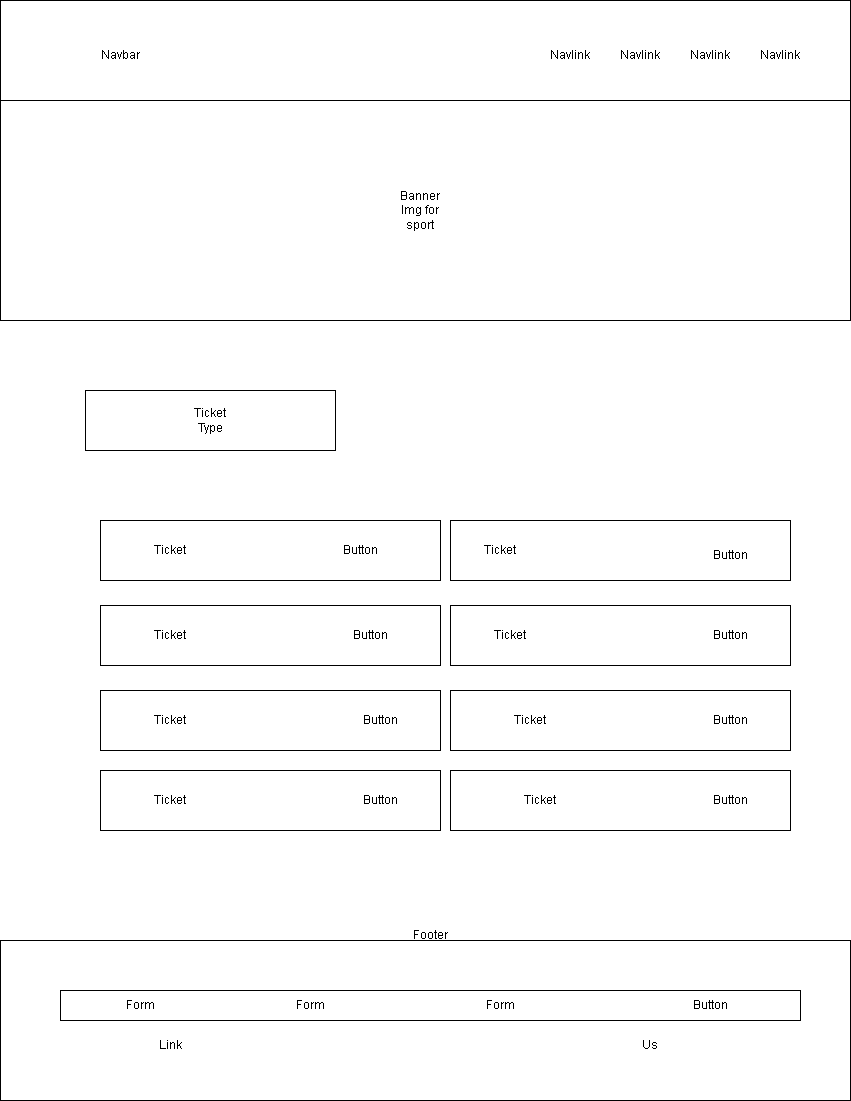

The diagram above was exported from draw.io. Its source (the exported page's mxGraphModel, read from the mxfile embedded in the PNG):
<mxGraphModel dx="1674" dy="786" grid="1" gridSize="10" guides="1" tooltips="1" connect="1" arrows="1" fold="1" page="1" pageScale="1" pageWidth="850" pageHeight="1100" math="0" shadow="0">
  <root>
    <mxCell id="0" />
    <mxCell id="1" parent="0" />
    <mxCell id="CVHzDuQ0u48eGmQXn5X--4" value="" style="edgeStyle=orthogonalEdgeStyle;rounded=0;orthogonalLoop=1;jettySize=auto;html=1;" parent="1" source="CVHzDuQ0u48eGmQXn5X--1" target="CVHzDuQ0u48eGmQXn5X--3" edge="1">
      <mxGeometry relative="1" as="geometry" />
    </mxCell>
    <mxCell id="CVHzDuQ0u48eGmQXn5X--1" value="" style="rounded=0;whiteSpace=wrap;html=1;" parent="1" vertex="1">
      <mxGeometry width="850" height="100" as="geometry" />
    </mxCell>
    <mxCell id="CVHzDuQ0u48eGmQXn5X--2" value="" style="rounded=0;whiteSpace=wrap;html=1;" parent="1" vertex="1">
      <mxGeometry y="940" width="850" height="160" as="geometry" />
    </mxCell>
    <mxCell id="CVHzDuQ0u48eGmQXn5X--3" value="" style="rounded=0;whiteSpace=wrap;html=1;" parent="1" vertex="1">
      <mxGeometry y="100" width="850" height="220" as="geometry" />
    </mxCell>
    <mxCell id="CVHzDuQ0u48eGmQXn5X--5" value="" style="rounded=0;whiteSpace=wrap;html=1;" parent="1" vertex="1">
      <mxGeometry x="85" y="390" width="250" height="60" as="geometry" />
    </mxCell>
    <mxCell id="CVHzDuQ0u48eGmQXn5X--6" value="Ticket Type" style="text;html=1;align=center;verticalAlign=middle;whiteSpace=wrap;rounded=0;" parent="1" vertex="1">
      <mxGeometry x="180" y="405" width="60" height="30" as="geometry" />
    </mxCell>
    <mxCell id="CVHzDuQ0u48eGmQXn5X--7" value="" style="rounded=0;whiteSpace=wrap;html=1;" parent="1" vertex="1">
      <mxGeometry x="100" y="520" width="340" height="60" as="geometry" />
    </mxCell>
    <mxCell id="CVHzDuQ0u48eGmQXn5X--8" value="" style="rounded=0;whiteSpace=wrap;html=1;" parent="1" vertex="1">
      <mxGeometry x="100" y="605" width="340" height="60" as="geometry" />
    </mxCell>
    <mxCell id="CVHzDuQ0u48eGmQXn5X--9" value="" style="rounded=0;whiteSpace=wrap;html=1;" parent="1" vertex="1">
      <mxGeometry x="100" y="690" width="340" height="60" as="geometry" />
    </mxCell>
    <mxCell id="CVHzDuQ0u48eGmQXn5X--11" value="" style="rounded=0;whiteSpace=wrap;html=1;" parent="1" vertex="1">
      <mxGeometry x="100" y="770" width="340" height="60" as="geometry" />
    </mxCell>
    <mxCell id="CVHzDuQ0u48eGmQXn5X--13" value="" style="rounded=0;whiteSpace=wrap;html=1;" parent="1" vertex="1">
      <mxGeometry x="450" y="520" width="340" height="60" as="geometry" />
    </mxCell>
    <mxCell id="CVHzDuQ0u48eGmQXn5X--14" value="" style="rounded=0;whiteSpace=wrap;html=1;" parent="1" vertex="1">
      <mxGeometry x="450" y="605" width="340" height="60" as="geometry" />
    </mxCell>
    <mxCell id="CVHzDuQ0u48eGmQXn5X--15" value="" style="rounded=0;whiteSpace=wrap;html=1;" parent="1" vertex="1">
      <mxGeometry x="450" y="690" width="340" height="60" as="geometry" />
    </mxCell>
    <mxCell id="CVHzDuQ0u48eGmQXn5X--16" value="" style="rounded=0;whiteSpace=wrap;html=1;" parent="1" vertex="1">
      <mxGeometry x="450" y="770" width="340" height="60" as="geometry" />
    </mxCell>
    <mxCell id="CVHzDuQ0u48eGmQXn5X--18" value="Banner Img for sport" style="text;html=1;align=center;verticalAlign=middle;whiteSpace=wrap;rounded=0;" parent="1" vertex="1">
      <mxGeometry x="390" y="195" width="60" height="30" as="geometry" />
    </mxCell>
    <mxCell id="CVHzDuQ0u48eGmQXn5X--19" value="Navbar" style="text;html=1;align=center;verticalAlign=middle;whiteSpace=wrap;rounded=0;" parent="1" vertex="1">
      <mxGeometry x="90" y="40" width="60" height="30" as="geometry" />
    </mxCell>
    <mxCell id="CVHzDuQ0u48eGmQXn5X--20" value="Navlink" style="text;html=1;align=center;verticalAlign=middle;whiteSpace=wrap;rounded=0;" parent="1" vertex="1">
      <mxGeometry x="540" y="40" width="60" height="30" as="geometry" />
    </mxCell>
    <mxCell id="CVHzDuQ0u48eGmQXn5X--21" value="Navlink" style="text;html=1;align=center;verticalAlign=middle;whiteSpace=wrap;rounded=0;" parent="1" vertex="1">
      <mxGeometry x="610" y="40" width="60" height="30" as="geometry" />
    </mxCell>
    <mxCell id="CVHzDuQ0u48eGmQXn5X--22" value="Navlink" style="text;html=1;align=center;verticalAlign=middle;whiteSpace=wrap;rounded=0;" parent="1" vertex="1">
      <mxGeometry x="680" y="40" width="60" height="30" as="geometry" />
    </mxCell>
    <mxCell id="CVHzDuQ0u48eGmQXn5X--23" value="Navlink" style="text;html=1;align=center;verticalAlign=middle;whiteSpace=wrap;rounded=0;" parent="1" vertex="1">
      <mxGeometry x="750" y="40" width="60" height="30" as="geometry" />
    </mxCell>
    <mxCell id="CVHzDuQ0u48eGmQXn5X--24" value="Ticket" style="text;html=1;align=center;verticalAlign=middle;whiteSpace=wrap;rounded=0;" parent="1" vertex="1">
      <mxGeometry x="140" y="535" width="60" height="30" as="geometry" />
    </mxCell>
    <mxCell id="CVHzDuQ0u48eGmQXn5X--25" value="Ticket" style="text;html=1;align=center;verticalAlign=middle;whiteSpace=wrap;rounded=0;" parent="1" vertex="1">
      <mxGeometry x="470" y="535" width="60" height="30" as="geometry" />
    </mxCell>
    <mxCell id="CVHzDuQ0u48eGmQXn5X--26" value="Ticket" style="text;html=1;align=center;verticalAlign=middle;whiteSpace=wrap;rounded=0;" parent="1" vertex="1">
      <mxGeometry x="140" y="620" width="60" height="30" as="geometry" />
    </mxCell>
    <mxCell id="CVHzDuQ0u48eGmQXn5X--27" value="Ticket" style="text;html=1;align=center;verticalAlign=middle;whiteSpace=wrap;rounded=0;" parent="1" vertex="1">
      <mxGeometry x="480" y="620" width="60" height="30" as="geometry" />
    </mxCell>
    <mxCell id="CVHzDuQ0u48eGmQXn5X--28" value="Ticket" style="text;html=1;align=center;verticalAlign=middle;whiteSpace=wrap;rounded=0;" parent="1" vertex="1">
      <mxGeometry x="140" y="705" width="60" height="30" as="geometry" />
    </mxCell>
    <mxCell id="CVHzDuQ0u48eGmQXn5X--29" value="Ticket" style="text;html=1;align=center;verticalAlign=middle;whiteSpace=wrap;rounded=0;" parent="1" vertex="1">
      <mxGeometry x="500" y="705" width="60" height="30" as="geometry" />
    </mxCell>
    <mxCell id="CVHzDuQ0u48eGmQXn5X--30" value="Ticket" style="text;html=1;align=center;verticalAlign=middle;whiteSpace=wrap;rounded=0;" parent="1" vertex="1">
      <mxGeometry x="140" y="785" width="60" height="30" as="geometry" />
    </mxCell>
    <mxCell id="CVHzDuQ0u48eGmQXn5X--31" value="Ticket" style="text;html=1;align=center;verticalAlign=middle;whiteSpace=wrap;rounded=0;" parent="1" vertex="1">
      <mxGeometry x="510" y="785" width="60" height="30" as="geometry" />
    </mxCell>
    <mxCell id="CVHzDuQ0u48eGmQXn5X--39" value="Button" style="text;html=1;align=center;verticalAlign=middle;whiteSpace=wrap;rounded=0;" parent="1" vertex="1">
      <mxGeometry x="330" y="535" width="60" height="30" as="geometry" />
    </mxCell>
    <mxCell id="CVHzDuQ0u48eGmQXn5X--40" value="Button" style="text;html=1;align=center;verticalAlign=middle;whiteSpace=wrap;rounded=0;" parent="1" vertex="1">
      <mxGeometry x="700" y="540" width="60" height="30" as="geometry" />
    </mxCell>
    <mxCell id="CVHzDuQ0u48eGmQXn5X--41" value="Button" style="text;html=1;align=center;verticalAlign=middle;whiteSpace=wrap;rounded=0;" parent="1" vertex="1">
      <mxGeometry x="340" y="620" width="60" height="30" as="geometry" />
    </mxCell>
    <mxCell id="CVHzDuQ0u48eGmQXn5X--42" value="Button" style="text;html=1;align=center;verticalAlign=middle;whiteSpace=wrap;rounded=0;" parent="1" vertex="1">
      <mxGeometry x="340" y="620" width="60" height="30" as="geometry" />
    </mxCell>
    <mxCell id="CVHzDuQ0u48eGmQXn5X--43" value="Button" style="text;html=1;align=center;verticalAlign=middle;whiteSpace=wrap;rounded=0;" parent="1" vertex="1">
      <mxGeometry x="700" y="620" width="60" height="30" as="geometry" />
    </mxCell>
    <mxCell id="CVHzDuQ0u48eGmQXn5X--44" value="Button" style="text;html=1;align=center;verticalAlign=middle;whiteSpace=wrap;rounded=0;" parent="1" vertex="1">
      <mxGeometry x="350" y="705" width="60" height="30" as="geometry" />
    </mxCell>
    <mxCell id="CVHzDuQ0u48eGmQXn5X--45" value="Button" style="text;html=1;align=center;verticalAlign=middle;whiteSpace=wrap;rounded=0;" parent="1" vertex="1">
      <mxGeometry x="700" y="705" width="60" height="30" as="geometry" />
    </mxCell>
    <mxCell id="CVHzDuQ0u48eGmQXn5X--46" value="Button" style="text;html=1;align=center;verticalAlign=middle;whiteSpace=wrap;rounded=0;" parent="1" vertex="1">
      <mxGeometry x="350" y="785" width="60" height="30" as="geometry" />
    </mxCell>
    <mxCell id="CVHzDuQ0u48eGmQXn5X--47" value="Button" style="text;html=1;align=center;verticalAlign=middle;whiteSpace=wrap;rounded=0;" parent="1" vertex="1">
      <mxGeometry x="700" y="785" width="60" height="30" as="geometry" />
    </mxCell>
    <mxCell id="CVHzDuQ0u48eGmQXn5X--48" value="Footer" style="text;html=1;align=center;verticalAlign=middle;whiteSpace=wrap;rounded=0;" parent="1" vertex="1">
      <mxGeometry x="400" y="920" width="60" height="30" as="geometry" />
    </mxCell>
    <mxCell id="CVHzDuQ0u48eGmQXn5X--49" value="" style="rounded=0;whiteSpace=wrap;html=1;" parent="1" vertex="1">
      <mxGeometry x="60" y="990" width="740" height="30" as="geometry" />
    </mxCell>
    <mxCell id="CVHzDuQ0u48eGmQXn5X--50" value="Form" style="text;html=1;align=center;verticalAlign=middle;whiteSpace=wrap;rounded=0;" parent="1" vertex="1">
      <mxGeometry x="110" y="990" width="60" height="30" as="geometry" />
    </mxCell>
    <mxCell id="CVHzDuQ0u48eGmQXn5X--51" value="Form" style="text;html=1;align=center;verticalAlign=middle;whiteSpace=wrap;rounded=0;" parent="1" vertex="1">
      <mxGeometry x="280" y="990" width="60" height="30" as="geometry" />
    </mxCell>
    <mxCell id="CVHzDuQ0u48eGmQXn5X--52" value="Form" style="text;html=1;align=center;verticalAlign=middle;whiteSpace=wrap;rounded=0;" parent="1" vertex="1">
      <mxGeometry x="470" y="990" width="60" height="30" as="geometry" />
    </mxCell>
    <mxCell id="CVHzDuQ0u48eGmQXn5X--54" value="Button" style="text;html=1;align=center;verticalAlign=middle;whiteSpace=wrap;rounded=0;" parent="1" vertex="1">
      <mxGeometry x="680" y="990" width="60" height="30" as="geometry" />
    </mxCell>
    <mxCell id="CVHzDuQ0u48eGmQXn5X--55" value="Link" style="text;html=1;align=center;verticalAlign=middle;whiteSpace=wrap;rounded=0;" parent="1" vertex="1">
      <mxGeometry x="140" y="1030" width="60" height="30" as="geometry" />
    </mxCell>
    <mxCell id="CVHzDuQ0u48eGmQXn5X--56" value="Us" style="text;html=1;align=center;verticalAlign=middle;whiteSpace=wrap;rounded=0;" parent="1" vertex="1">
      <mxGeometry x="620" y="1030" width="60" height="30" as="geometry" />
    </mxCell>
  </root>
</mxGraphModel>